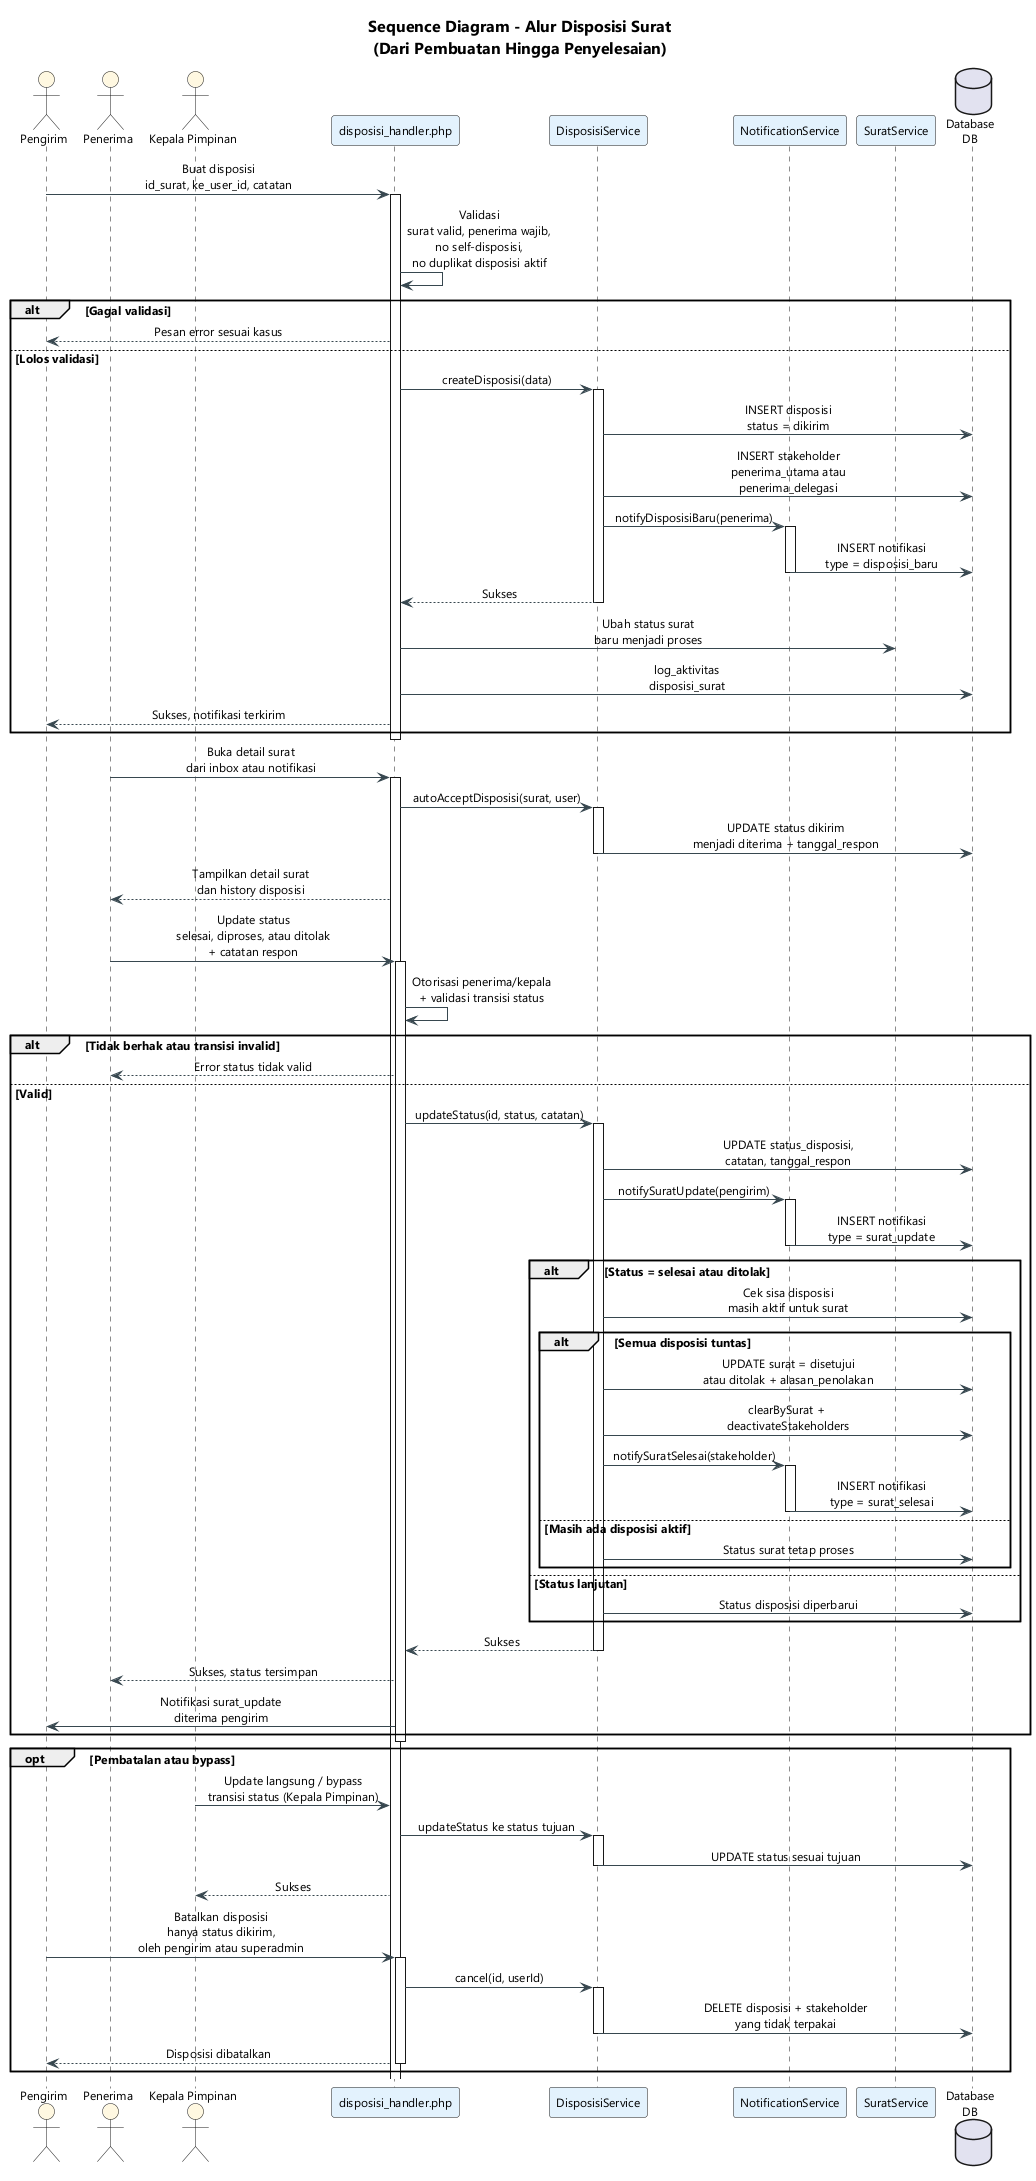

The diagram above was rendered by PlantUML. Its source (embedded in the PNG):
@startuml
skinparam backgroundColor #FFFFFF
skinparam defaultFontName "Segoe UI"
skinparam defaultFontSize 12
skinparam sequenceArrowColor #37474F
skinparam sequenceMessageAlign center
skinparam participantBackgroundColor #E3F2FD
skinparam actorBackgroundColor #FFF8E1
skinparam titleFontSize 16
title Sequence Diagram - Alur Disposisi Surat\n(Dari Pembuatan Hingga Penyelesaian)
actor "Pengirim" as K
actor "Penerima" as R
actor "Kepala Pimpinan" as KP
participant "disposisi_handler.php" as H
participant "DisposisiService" as D
participant "NotificationService" as N
participant "SuratService" as SR
database "Database\nDB" as DB

K -> H : Buat disposisi\nid_surat, ke_user_id, catatan
activate H
H -> H : Validasi\nsurat valid, penerima wajib,\nno self-disposisi,\nno duplikat disposisi aktif
alt Gagal validasi
    H --> K : Pesan error sesuai kasus
else Lolos validasi
    H -> D : createDisposisi(data)
    activate D
    D -> DB : INSERT disposisi\nstatus = dikirim
    D -> DB : INSERT stakeholder\npenerima_utama atau\npenerima_delegasi
    D -> N : notifyDisposisiBaru(penerima)
    activate N
    N -> DB : INSERT notifikasi\ntype = disposisi_baru
    deactivate N
    D --> H : Sukses
    deactivate D
    H -> SR : Ubah status surat\nbaru menjadi proses
    H -> DB : log_aktivitas\ndisposisi_surat
    H --> K : Sukses, notifikasi terkirim
end
deactivate H

R -> H : Buka detail surat\ndari inbox atau notifikasi
activate H
H -> D : autoAcceptDisposisi(surat, user)
activate D
D -> DB : UPDATE status dikirim\nmenjadi diterima + tanggal_respon
deactivate D
H --> R : Tampilkan detail surat\ndan history disposisi

R -> H : Update status\nselesai, diproses, atau ditolak\n+ catatan respon
activate H
H -> H : Otorisasi penerima/kepala\n+ validasi transisi status
alt Tidak berhak atau transisi invalid
    H --> R : Error status tidak valid
else Valid
    H -> D : updateStatus(id, status, catatan)
    activate D
    D -> DB : UPDATE status_disposisi,\ncatatan, tanggal_respon
    D -> N : notifySuratUpdate(pengirim)
    activate N
    N -> DB : INSERT notifikasi\ntype = surat_update
    deactivate N
    alt Status = selesai atau ditolak
        D -> DB : Cek sisa disposisi\nmasih aktif untuk surat
        alt Semua disposisi tuntas
            D -> DB : UPDATE surat = disetujui\natau ditolak + alasan_penolakan
            D -> DB : clearBySurat + \ndeactivateStakeholders
            D -> N : notifySuratSelesai(stakeholder)
            activate N
            N -> DB : INSERT notifikasi\ntype = surat_selesai
            deactivate N
        else Masih ada disposisi aktif
            D -> DB : Status surat tetap proses
        end
    else Status lanjutan
        D -> DB : Status disposisi diperbarui
    end
    D --> H : Sukses
    deactivate D
    H --> R : Sukses, status tersimpan
    K <- H : Notifikasi surat_update\nditerima pengirim
end
deactivate H

opt Pembatalan atau bypass
    KP -> H : Update langsung / bypass\ntransisi status (Kepala Pimpinan)
    H -> D : updateStatus ke status tujuan
    activate D
    D -> DB : UPDATE status sesuai tujuan
    deactivate D
    H --> KP : Sukses
    K -> H : Batalkan disposisi\nhanya status dikirim,\noleh pengirim atau superadmin
    activate H
    H -> D : cancel(id, userId)
    activate D
    D -> DB : DELETE disposisi + stakeholder\nyang tidak terpakai
    deactivate D
    H --> K : Disposisi dibatalkan
    deactivate H
end
@enduml